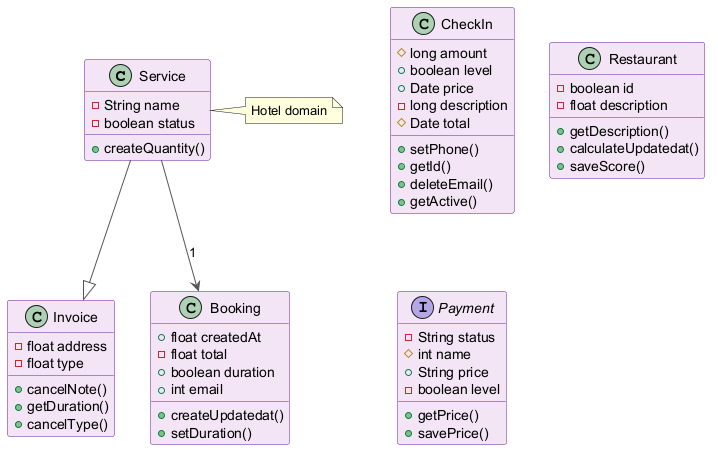

The diagram above was rendered by PlantUML. Its source (embedded in the PNG):
@startuml
skinparam backgroundColor #FFFFFF
skinparam classBackgroundColor #F3E5F5
skinparam classBorderColor #6A1B9A
skinparam ArrowColor #555555
class Service {
  -String name
  -boolean status
  +createQuantity()
}
class Invoice {
  -float address
  -float type
  +cancelNote()
  +getDuration()
  +cancelType()
}
class CheckIn {
  #long amount
  +boolean level
  +Date price
  -long description
  #Date total
  +setPhone()
  +getId()
  +deleteEmail()
  +getActive()
}
class Restaurant {
  -boolean id
  -float description
  +getDescription()
  +calculateUpdatedat()
  +saveScore()
}
class Booking {
  +float createdAt
  -float total
  +boolean duration
  +int email
  +createUpdatedat()
  +setDuration()
}
interface Payment {
  -String status
  #int name
  +String price
  -boolean level
  +getPrice()
  +savePrice()
}
Service --> Booking : "1"
Service --|> Invoice
note right of Service : Hotel domain
@enduml